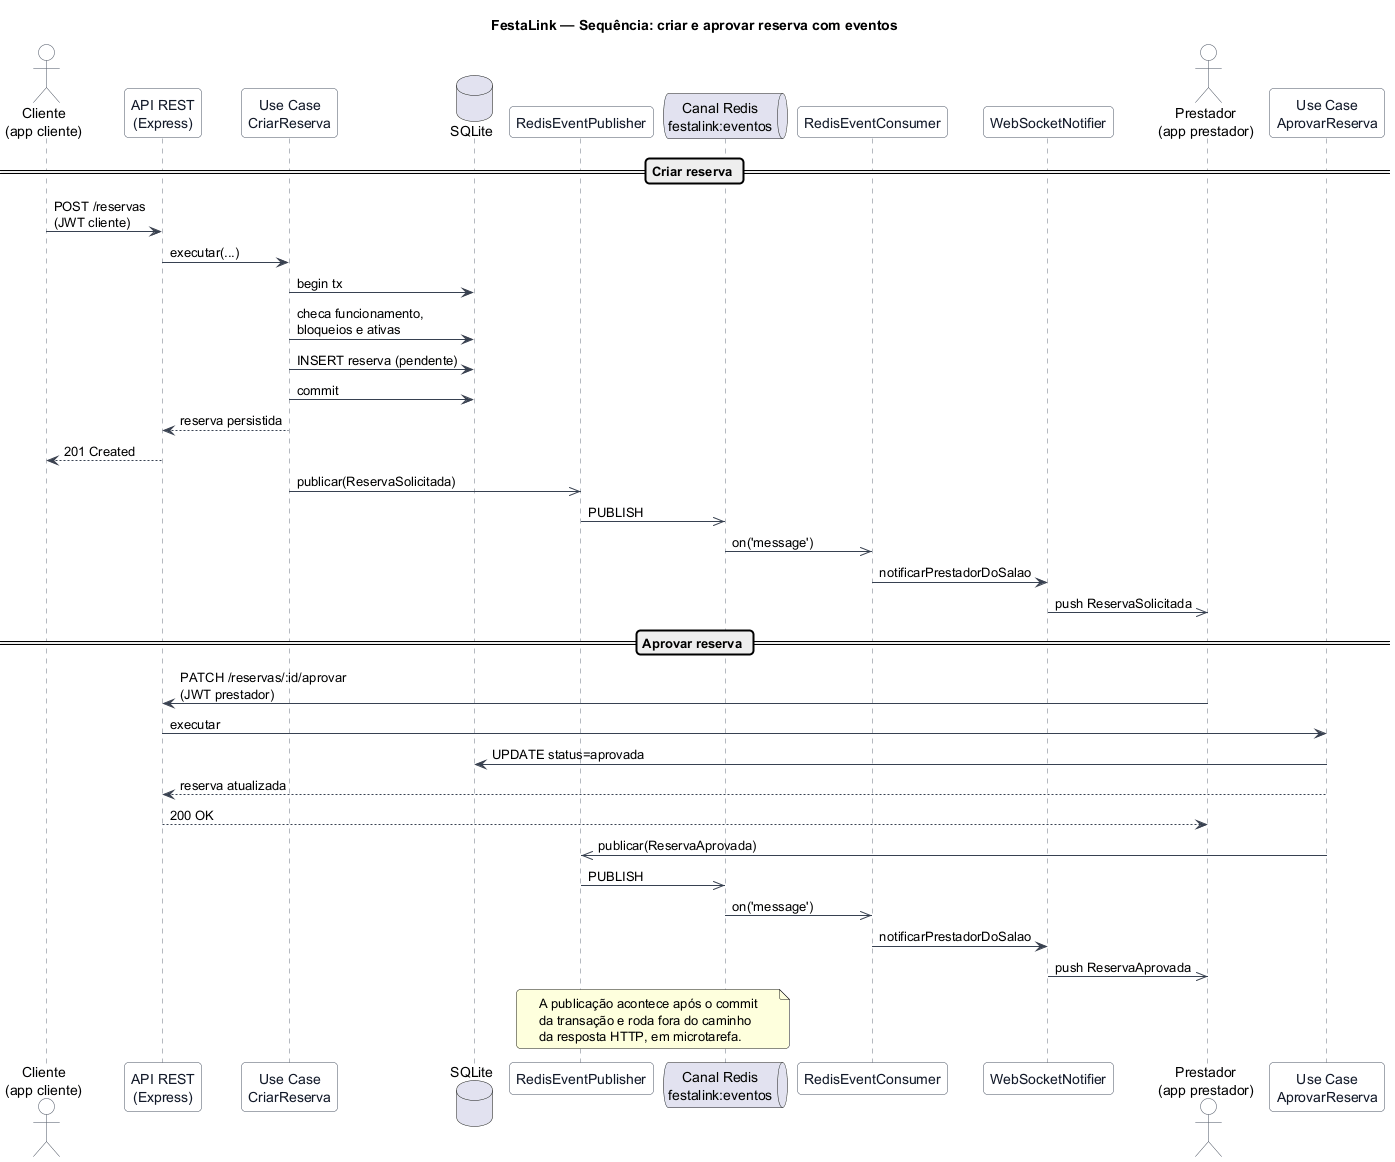

The diagram above was rendered by PlantUML. Its source (embedded in the PNG):
@startuml
title FestaLink — Sequência: criar e aprovar reserva com eventos

skinparam backgroundColor #FFFFFF
skinparam shadowing false
skinparam roundCorner 8
skinparam defaultFontName "Helvetica"
skinparam sequence {
  ArrowColor #374151
  LifeLineBorderColor #6B7280
  LifeLineBackgroundColor #F5F7FB
  ParticipantBorderColor #4B5563
  ParticipantBackgroundColor #FAFBFD
  ParticipantFontColor #111827
  ActorBorderColor #4B5563
  ActorBackgroundColor #FAFBFD
}

actor "Cliente\n(app cliente)" as Cli
participant "API REST\n(Express)" as API
participant "Use Case\nCriarReserva" as UCC
database "SQLite" as DB
participant "RedisEventPublisher" as Pub
queue "Canal Redis\nfestalink:eventos" as Canal
participant "RedisEventConsumer" as Cons
participant "WebSocketNotifier" as WS
actor "Prestador\n(app prestador)" as Prest

== Criar reserva ==
Cli -> API : POST /reservas\n(JWT cliente)
API -> UCC : executar(...)
UCC -> DB : begin tx
UCC -> DB : checa funcionamento,\nbloqueios e ativas
UCC -> DB : INSERT reserva (pendente)
UCC -> DB : commit
UCC --> API : reserva persistida
API --> Cli : 201 Created
UCC ->> Pub : publicar(ReservaSolicitada)
Pub ->> Canal : PUBLISH
Canal ->> Cons : on('message')
Cons -> WS : notificarPrestadorDoSalao
WS ->> Prest : push ReservaSolicitada

== Aprovar reserva ==
Prest -> API : PATCH /reservas/:id/aprovar\n(JWT prestador)
API -> "Use Case\nAprovarReserva" as UCA : executar
UCA -> DB : UPDATE status=aprovada
UCA --> API : reserva atualizada
API --> Prest : 200 OK
UCA ->> Pub : publicar(ReservaAprovada)
Pub ->> Canal : PUBLISH
Canal ->> Cons : on('message')
Cons -> WS : notificarPrestadorDoSalao
WS ->> Prest : push ReservaAprovada

note over Pub, Canal
  A publicação acontece após o commit
  da transação e roda fora do caminho
  da resposta HTTP, em microtarefa.
end note

@enduml